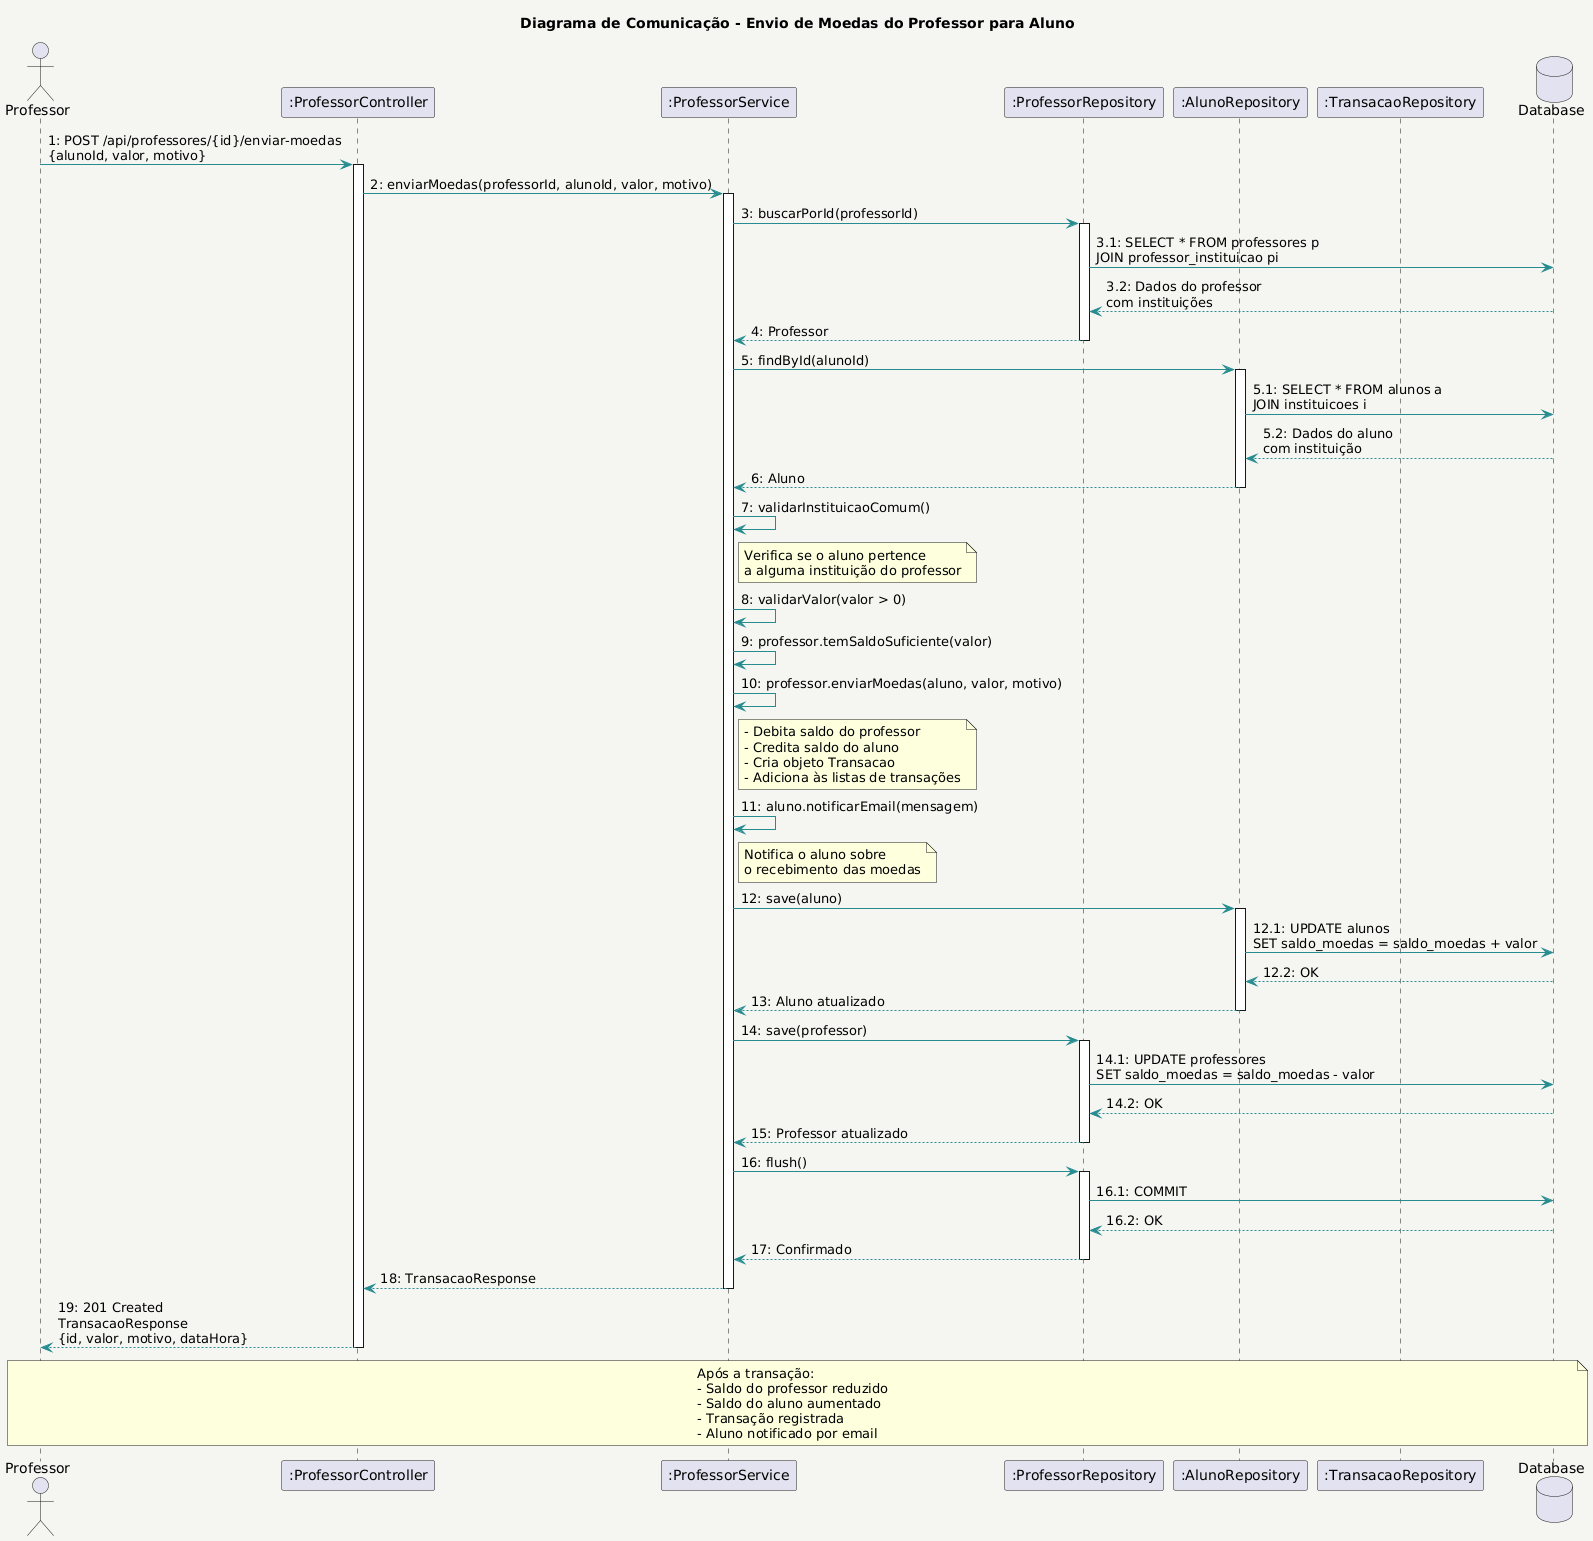

The diagram above was rendered by PlantUML. Its source (embedded in the PNG):
@startuml
!define SEQUENCE_COLOR #268c90
!define COMPONENT_COLOR #3fbec5

skinparam backgroundColor #F5F5F2
skinparam component {
  BackgroundColor COMPONENT_COLOR
  BorderColor #155457
  ArrowColor #268c90
}

title Diagrama de Comunicação - Envio de Moedas do Professor para Aluno

actor "Professor" as professor
participant ":ProfessorController" as controller
participant ":ProfessorService" as service
participant ":ProfessorRepository" as profRepo
participant ":AlunoRepository" as alunoRepo
participant ":TransacaoRepository" as transacaoRepo
database "Database" as db

' Mensagens numeradas
professor -> controller : 1: POST /api/professores/{id}/enviar-moedas\n{alunoId, valor, motivo}
activate controller

controller -> service : 2: enviarMoedas(professorId, alunoId, valor, motivo)
activate service

service -> profRepo : 3: buscarPorId(professorId)
activate profRepo
profRepo -> db : 3.1: SELECT * FROM professores p\nJOIN professor_instituicao pi
db --> profRepo : 3.2: Dados do professor\ncom instituições
profRepo --> service : 4: Professor
deactivate profRepo

service -> alunoRepo : 5: findById(alunoId)
activate alunoRepo
alunoRepo -> db : 5.1: SELECT * FROM alunos a\nJOIN instituicoes i
db --> alunoRepo : 5.2: Dados do aluno\ncom instituição
alunoRepo --> service : 6: Aluno
deactivate alunoRepo

service -> service : 7: validarInstituicaoComum()
note right of service
  Verifica se o aluno pertence
  a alguma instituição do professor
end note

service -> service : 8: validarValor(valor > 0)

service -> service : 9: professor.temSaldoSuficiente(valor)

service -> service : 10: professor.enviarMoedas(aluno, valor, motivo)
note right of service
  - Debita saldo do professor
  - Credita saldo do aluno
  - Cria objeto Transacao
  - Adiciona às listas de transações
end note

service -> service : 11: aluno.notificarEmail(mensagem)
note right of service
  Notifica o aluno sobre
  o recebimento das moedas
end note

service -> alunoRepo : 12: save(aluno)
activate alunoRepo
alunoRepo -> db : 12.1: UPDATE alunos\nSET saldo_moedas = saldo_moedas + valor
db --> alunoRepo : 12.2: OK
alunoRepo --> service : 13: Aluno atualizado
deactivate alunoRepo

service -> profRepo : 14: save(professor)
activate profRepo
profRepo -> db : 14.1: UPDATE professores\nSET saldo_moedas = saldo_moedas - valor
db --> profRepo : 14.2: OK
profRepo --> service : 15: Professor atualizado
deactivate profRepo

service -> profRepo : 16: flush()
activate profRepo
profRepo -> db : 16.1: COMMIT
db --> profRepo : 16.2: OK
profRepo --> service : 17: Confirmado
deactivate profRepo

service --> controller : 18: TransacaoResponse
deactivate service

controller --> professor : 19: 201 Created\nTransacaoResponse\n{id, valor, motivo, dataHora}
deactivate controller

note over professor, db
  Após a transação:
  - Saldo do professor reduzido
  - Saldo do aluno aumentado
  - Transação registrada
  - Aluno notificado por email
end note
@enduml